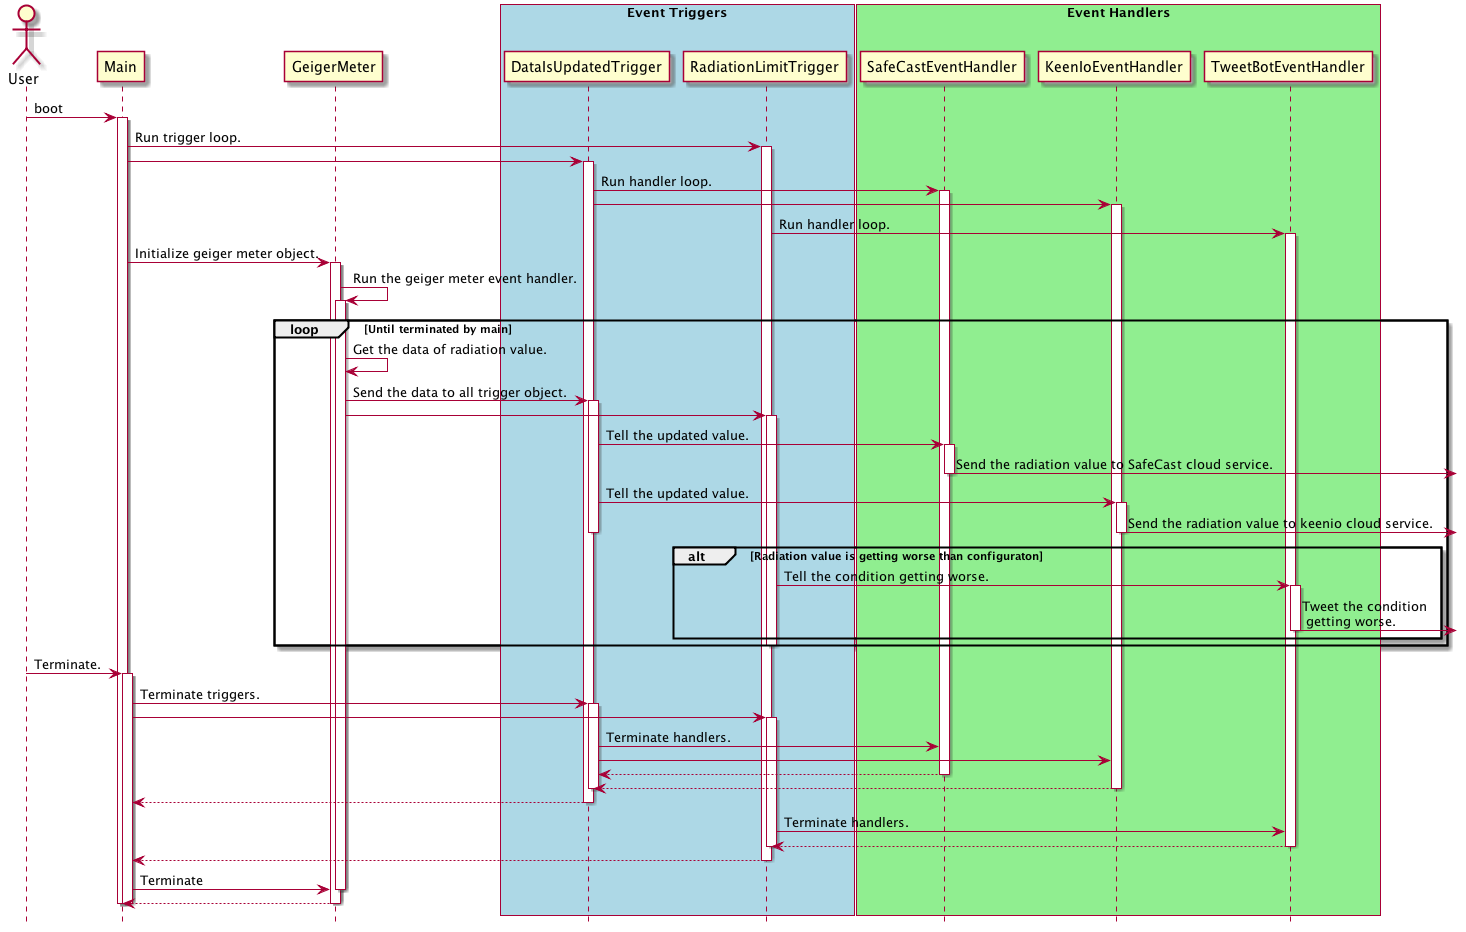

The diagram above was rendered by PlantUML. Its source (embedded in the PNG):
@startuml
hide footbox
actor User
participant Main
participant GeigerMeter
participant DataIsUpdatedTrigger
participant RadiationLimitTrigger
participant KeenIoEventHandler
participant TweetBotEventHandler
box "Event Triggers" #LightBlue
    participant DataIsUpdatedTrigger
    participant RadiationLimitTrigger
end box
box "Event Handlers" #LightGreen
    participant SafeCastEventHandler
    participant KeenIoEventHandler
    participant TweetBotEventHandler
end box

User -> Main : boot
activate Main

Main -> RadiationLimitTrigger : Run trigger loop.
activate RadiationLimitTrigger
Main -> DataIsUpdatedTrigger
activate DataIsUpdatedTrigger

DataIsUpdatedTrigger -> SafeCastEventHandler : Run handler loop.
activate SafeCastEventHandler
DataIsUpdatedTrigger -> KeenIoEventHandler
activate KeenIoEventHandler 
RadiationLimitTrigger -> TweetBotEventHandler : Run handler loop.
activate TweetBotEventHandler

Main -> GeigerMeter : Initialize geiger meter object.
activate GeigerMeter
GeigerMeter -> GeigerMeter : Run the geiger meter event handler.
activate GeigerMeter

loop Until terminated by main
    GeigerMeter -> GeigerMeter : Get the data of radiation value.
    GeigerMeter -> DataIsUpdatedTrigger : Send the data to all trigger object.
    activate DataIsUpdatedTrigger
    GeigerMeter -> RadiationLimitTrigger
    activate RadiationLimitTrigger

    DataIsUpdatedTrigger -> SafeCastEventHandler : Tell the updated value.
    activate SafeCastEventHandler
    SafeCastEventHandler ->] : Send the radiation value to SafeCast cloud service.
    deactivate SafeCastEventHandler
    DataIsUpdatedTrigger -> KeenIoEventHandler : Tell the updated value.
    activate KeenIoEventHandler
    KeenIoEventHandler ->] : Send the radiation value to keenio cloud service.
    deactivate KeenIoEventHandler
    deactivate DataIsUpdatedTrigger

    alt Radiation value is getting worse than configuraton
        RadiationLimitTrigger -> TweetBotEventHandler : Tell the condition getting worse.
        activate TweetBotEventHandler
        TweetBotEventHandler ->] : Tweet the condition\n getting worse.
        deactivate TweetBotEventHandler
    end
    deactivate RadiationLimitTrigger
end

User -> Main : Terminate.
activate Main
Main -> DataIsUpdatedTrigger : Terminate triggers.
activate DataIsUpdatedTrigger
Main -> RadiationLimitTrigger
activate RadiationLimitTrigger
DataIsUpdatedTrigger -> SafeCastEventHandler : Terminate handlers.
DataIsUpdatedTrigger -> KeenIoEventHandler
DataIsUpdatedTrigger <-- SafeCastEventHandler
deactivate SafeCastEventHandler
DataIsUpdatedTrigger <-- KeenIoEventHandler
deactivate KeenIoEventHandler
deactivate DataIsUpdatedTrigger
Main <-- DataIsUpdatedTrigger
deactivate DataIsUpdatedTrigger
RadiationLimitTrigger -> TweetBotEventHandler : Terminate handlers.
RadiationLimitTrigger <-- TweetBotEventHandler
deactivate TweetBotEventHandler
deactivate RadiationLimitTrigger
Main <-- RadiationLimitTrigger
deactivate RadiationLimitTrigger

Main -> GeigerMeter : Terminate
deactivate GeigerMeter
Main <-- GeigerMeter
deactivate GeigerMeter
deactivate Main
deactivate Main
@enduml